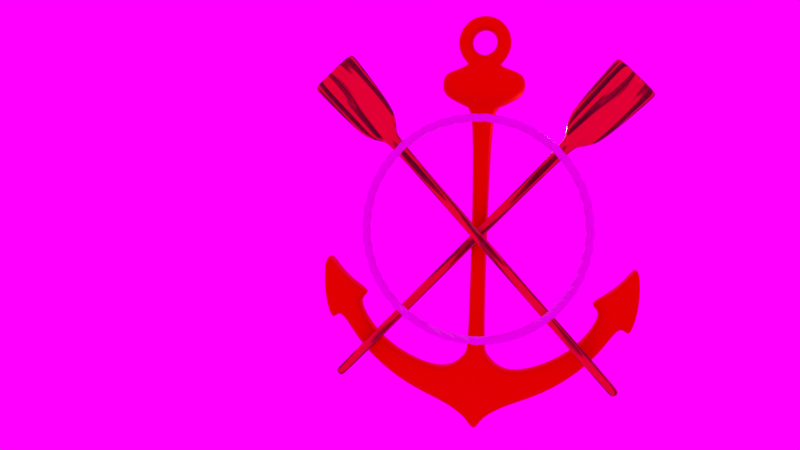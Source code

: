 # Source: shield.blend  (saved by Blender 2.79.0; exported with 4.5.12 LTS)
import bpy
from mathutils import Matrix  # noqa: F401  (used for matrix-valued properties, if any)

bpy.ops.wm.read_factory_settings(use_empty=True)
scene = bpy.context.scene
scene.name = 'Scene'

# ---- collections
col_collection_1 = bpy.data.collections.new('Collection 1'); scene.collection.children.link(col_collection_1)

# ---- images (referenced by path relative to the original .blend; pixels are not part of the script)
import os
ASSET_DIR = os.environ.get("B2B_ASSET_DIR", "")  # directory of the original .blend (textures are referenced by path, not embedded)
HERE = os.path.dirname(os.path.abspath(__file__))  # packed textures are extracted next to this script under _unpacked/

def load_image(name, relpath, width, height, colorspace="sRGB"):
    """Load a texture the original file referenced (path relative to the .blend, or extracted next to this script)."""
    p = next((c for c in (os.path.join(HERE, relpath), os.path.join(ASSET_DIR, relpath)) if relpath and os.path.exists(c)), "")
    if p:
        img = bpy.data.images.load(p, check_existing=True)
        img.name = name
    else:  # same state as the original file: an image datablock whose file is absent (Cycles renders it pink)
        img = bpy.data.images.new(name, width, height)
        img.source = "FILE"
        img.filepath = "//" + (relpath or name)
    img.colorspace_settings.name = colorspace
    return img
img_city_landscape_jpg = load_image('city_landscape.jpg', 'city_landscape.jpg', 1024, 1024, 'sRGB')

# ---- materials (node trees are filled in below, after node groups)
mat_material_004 = bpy.data.materials.new('Material.004')
mat_material_004.alpha_threshold = 0.0
mat_material_004.roughness = 0.5
mat_material_002 = bpy.data.materials.new('Material.002')
mat_material_002.alpha_threshold = 0.0
mat_material_002.roughness = 0.5
mat_material_003 = bpy.data.materials.new('Material.003')
mat_material_003.alpha_threshold = 0.0
mat_material_003.roughness = 0.5

# ---- material node trees
mat_material_004.use_nodes = True; mat_material_004.node_tree.nodes.clear()
_N = mat_material_004.node_tree.nodes; _L = mat_material_004.node_tree.links
n0 = _N.new('ShaderNodeOutputMaterial'); n0.name = 'Material Output'; n0.location = (422, 290)
n1 = _N.new('ShaderNodeBsdfPrincipled'); n1.name = 'Principled BSDF'; n1.location = (66, 381)
n1.width = 150
n1.subsurface_method = 'BURLEY'
n1.inputs[3].default_value = 1.45
n1.inputs[9].default_value = (1.0, 1.0, 1.0)
n2 = _N.new('ShaderNodeBsdfDiffuse'); n2.name = 'Diffuse BSDF'; n2.location = (-341, 300)
n2.inputs[1].default_value = 0.4583
n3 = _N.new('ShaderNodeMixShader'); n3.name = 'Mix Shader'; n3.location = (-111, 362)
n4 = _N.new('ShaderNodeEmission'); n4.name = 'Emission'; n4.location = (-325, 415)
n4.inputs[0].default_value = (0.0, 0.0, 0.0, 1.0)
n4.inputs[1].default_value = 5.3
_L.new(n1.outputs[0], n0.inputs[0])
_L.new(n4.outputs[0], n3.inputs[1])
_L.new(n2.outputs[0], n3.inputs[2])
_L.new(n3.outputs[0], n1.inputs[0])
n0.is_active_output = True
mat_material_002.use_nodes = True; mat_material_002.node_tree.nodes.clear()
_N = mat_material_002.node_tree.nodes; _L = mat_material_002.node_tree.links
n0 = _N.new('ShaderNodeOutputMaterial'); n0.name = 'Material Output'; n0.location = (572, 280)
n1 = _N.new('ShaderNodeTexNoise'); n1.name = 'Musgrave Texture'; n1.location = (-605, 339)
n1.width = 150
n1.normalize = False
n1.inputs[3].default_value = 1.0
n1.inputs[4].default_value = 1.0
n1.inputs[5].default_value = 1.0
n2 = _N.new('ShaderNodeBsdfPrincipled'); n2.name = 'Principled BSDF'; n2.location = (252, 413)
n2.width = 150
n2.subsurface_method = 'BURLEY'
n2.inputs[3].default_value = 1.45
n2.inputs[9].default_value = (1.0, 1.0, 1.0)
n3 = _N.new('ShaderNodeMix'); n3.name = 'Mix'; n3.location = (-322, 341)
n3.data_type = 'RGBA'
n3.blend_type = 'MULTIPLY'
n3.inputs[6].default_value = (0.7508, 0.0, 0.00394, 1.0)
n3.inputs[7].default_value = (0.2168, 0.0, 0.001376, 1.0)
n4 = _N.new('ShaderNodeValToRGB'); n4.name = 'ColorRamp'; n4.location = (-388, 118)
while len(n4.color_ramp.elements) > 1: n4.color_ramp.elements.remove(n4.color_ramp.elements[-1])
n4.color_ramp.elements[0].position = 0.2136; n4.color_ramp.elements[0].color = (0.0, 0.0, 0.0, 1.0)
_e = n4.color_ramp.elements.new(0.9682); _e.color = (1.0, 1.0, 1.0, 1.0)
n5 = _N.new('ShaderNodeBump'); n5.name = 'Bump'; n5.location = (-55, 112)
n5.inputs[1].default_value = 1.4
n5.inputs[2].default_value = 1.0
_L.new(n1.outputs[0], n3.inputs[0])
_L.new(n5.outputs[0], n2.inputs[5])
_L.new(n1.outputs[0], n4.inputs[0])
_L.new(n2.outputs[0], n0.inputs[0])
_L.new(n3.outputs[2], n2.inputs[0])
_L.new(n4.outputs[0], n5.inputs[3])
n0.is_active_output = True
mat_material_003.use_nodes = True; mat_material_003.node_tree.nodes.clear()
_N = mat_material_003.node_tree.nodes; _L = mat_material_003.node_tree.links
n0 = _N.new('ShaderNodeOutputMaterial'); n0.name = 'Material Output'; n0.location = (300, 300)
n1 = _N.new('ShaderNodeBsdfPrincipled'); n1.name = 'Principled BSDF'; n1.location = (7, 416)
n1.width = 150
n1.subsurface_method = 'BURLEY'
n1.inputs[0].default_value = (0.8, 0.0, 0.0007974, 1.0)
n1.inputs[1].default_value = 1.0
n1.inputs[2].default_value = 0.6417
n1.inputs[3].default_value = 1.45
n1.inputs[9].default_value = (1.0, 1.0, 1.0)
_L.new(n1.outputs[0], n0.inputs[0])
n0.is_active_output = True

# ---- world
world_world = bpy.data.worlds.new('World'); scene.world = world_world
world_world.use_nodes = True; world_world.node_tree.nodes.clear()
_N = world_world.node_tree.nodes; _L = world_world.node_tree.links
n0 = _N.new('ShaderNodeOutputWorld'); n0.name = 'World Output'; n0.location = (300, 300)
n1 = _N.new('ShaderNodeBackground'); n1.name = 'Background'; n1.location = (10, 300)
n2 = _N.new('ShaderNodeTexEnvironment'); n2.name = 'Environment Texture'; n2.location = (-247, 367)
n2.width = 140
n2.image = img_city_landscape_jpg
_L.new(n1.outputs[0], n0.inputs[0])
_L.new(n2.outputs[0], n1.inputs[0])
n0.is_active_output = True
world_world.color = (0.05088, 0.05088, 0.05088)
world_world.use_sun_shadow = False
world_world.sun_shadow_jitter_overblur = 0.0
world_world.cycles.sampling_method = 'MANUAL'

# ---- cameras
cam_camera = bpy.data.cameras.new('Camera')
cam_camera.clip_end = 100.0
cam_camera.lens = 35.0
cam_camera.sensor_width = 32.0
cam_camera.sensor_height = 18.0
cam_camera.ortho_scale = 7.314
cam_camera.dof.focus_distance = 0.0

# ---- lights
light_lamp = bpy.data.lights.new('Lamp', 'POINT')
light_lamp.transmission_factor = 0.0
light_lamp.cutoff_distance = 30.0
light_lamp.energy = 100.0
light_lamp.shadow_buffer_clip_start = 1.001
light_lamp.shadow_soft_size = 0.1
light_lamp.shadow_maximum_resolution = 0.006
light_lamp.use_absolute_resolution = True

# ---- meshes
me_circle_001 = bpy.data.meshes.new('Circle.001')
me_circle_001.from_pydata([(0.003348, 6.223e-05, 0.1585), (0.003348, -0.08596, 0.1991), (0.003348, -0.1796, 0.1677), (0.003348, -0.2299, 0.08065), (0.003348, -0.2103, -0.01617), (0.003348, -0.1321, -0.07034), (0.003348, -0.1243, -0.1652), (0.003348, -0.05021, -0.2306), (0.003348, 0.05033, -0.2306), (0.003348, 0.1244, -0.1652), (0.003348, 0.1322, -0.07034), (0.003348, 0.2104, -0.01617), (0.003348, 0.23, 0.08065), (0.003348, 0.1797, 0.1677), (0.003348, 0.08609, 0.1991)], [(1, 0), (2, 1), (3, 2), (4, 3), (5, 4), (6, 5), (7, 6), (8, 7), (9, 8), (10, 9), (11, 10), (12, 11), (13, 12), (14, 13), (0, 14)], [])
me_circle_001.materials.append(mat_material_004)
me_circle_001.use_remesh_preserve_volume = False
me_circle_001.use_remesh_preserve_attributes = False
me_circle_001.use_mirror_vertex_groups = False
me_circle_001.update()
me_plane_001 = bpy.data.meshes.new('Plane.001')
me_plane_001.from_pydata([(1.25, -5.318e-07, 3.133), (1.483, -8.889e-07, 6.754), (0.0, -4.178e-07, 3.127), (0.0, -7.502e-07, 6.747), (0.9047, -4.023e-07, 2.401), (0.0, -3.213e-07, 2.397), (0.4179, -2.592e-07, 1.841), (0.0, -2.231e-07, 1.839), (0.2664, -1.608e-07, 1.384), (0.0, -1.424e-07, 1.383), (0.2664, 1.966e-06, -16.8), (0.0, 1.985e-06, -16.8), (1.25, -0.6879, 3.133), (1.483, -0.6879, 6.754), (0.0, -0.6879, 3.127), (0.0, -0.6879, 6.747), (0.9047, -0.6879, 2.401), (0.0, -0.6879, 2.397), (0.4179, -0.6879, 1.841), (0.0, -0.6879, 1.839), (0.2664, -0.6879, 1.384), (0.0, -0.6879, 1.383), (0.2664, -0.6879, -16.8), (0.0, -0.6879, -16.8), (1.469, -8.679e-07, 6.541), (0.0, -7.306e-07, 6.534), (1.469, -0.6879, 6.541), (0.0, -0.6879, 6.534), (0.0, 1.891e-06, -16.0), (0.2664, 1.873e-06, -16.0), (0.0, -0.6879, -16.0), (0.2664, -0.6879, -16.0)], [], [(25, 3, 1, 24), (0, 4, 5, 2), (4, 6, 7, 5), (6, 8, 9, 7), (29, 10, 11, 28), (27, 26, 13, 15), (12, 14, 17, 16), (16, 17, 19, 18), (18, 19, 21, 20), (31, 30, 23, 22), (24, 1, 13, 26), (29, 8, 20, 31), (8, 6, 18, 20), (1, 3, 15, 13), (6, 4, 16, 18), (4, 0, 12, 16), (11, 10, 22, 23), (0, 24, 26, 12), (14, 12, 26, 27), (2, 25, 24, 0), (10, 29, 31, 22), (20, 21, 30, 31), (8, 29, 28, 9)])
me_plane_001.polygons.foreach_set('use_smooth', [True] * 23)
me_plane_001.materials.append(mat_material_002)
me_plane_001.use_remesh_preserve_volume = False
me_plane_001.use_remesh_preserve_attributes = False
me_plane_001.use_mirror_vertex_groups = False
me_plane_001.update()
me_plane = bpy.data.meshes.new('Plane')
me_plane.from_pydata([(1.25, -5.318e-07, 3.133), (1.483, -8.889e-07, 6.754), (0.0, -4.178e-07, 3.127), (0.0, -7.502e-07, 6.747), (0.9047, -4.023e-07, 2.401), (0.0, -3.213e-07, 2.397), (0.4179, -2.592e-07, 1.841), (0.0, -2.231e-07, 1.839), (0.2664, -1.608e-07, 1.384), (0.0, -1.424e-07, 1.383), (0.2664, 1.966e-06, -16.8), (0.0, 1.985e-06, -16.8), (1.25, -0.6879, 3.133), (1.483, -0.6879, 6.754), (0.0, -0.6879, 3.127), (0.0, -0.6879, 6.747), (0.9047, -0.6879, 2.401), (0.0, -0.6879, 2.397), (0.4179, -0.6879, 1.841), (0.0, -0.6879, 1.839), (0.2664, -0.6879, 1.384), (0.0, -0.6879, 1.383), (0.2664, -0.6879, -16.8), (0.0, -0.6879, -16.8), (1.469, -8.679e-07, 6.541), (0.0, -7.306e-07, 6.534), (1.469, -0.6879, 6.541), (0.0, -0.6879, 6.534), (0.0, 1.891e-06, -16.0), (0.2664, 1.873e-06, -16.0), (0.0, -0.6879, -16.0), (0.2664, -0.6879, -16.0)], [], [(25, 3, 1, 24), (0, 4, 5, 2), (4, 6, 7, 5), (6, 8, 9, 7), (29, 10, 11, 28), (27, 26, 13, 15), (12, 14, 17, 16), (16, 17, 19, 18), (18, 19, 21, 20), (31, 30, 23, 22), (24, 1, 13, 26), (29, 8, 20, 31), (8, 6, 18, 20), (1, 3, 15, 13), (6, 4, 16, 18), (4, 0, 12, 16), (11, 10, 22, 23), (0, 24, 26, 12), (14, 12, 26, 27), (2, 25, 24, 0), (10, 29, 31, 22), (20, 21, 30, 31), (8, 29, 28, 9)])
me_plane.polygons.foreach_set('use_smooth', [True] * 23)
me_plane.materials.append(mat_material_002)
me_plane.use_remesh_preserve_volume = False
me_plane.use_remesh_preserve_attributes = False
me_plane.use_mirror_vertex_groups = False
me_plane.update()
me_circle = bpy.data.meshes.new('Circle')
me_circle.from_pydata([(0.0, 0.726, 1.919e-06), (0.0, -0.6625, 1.877e-06), (0.2657, -0.6096, 1.877e-06), (0.4909, -0.4591, 1.877e-06), (0.6414, -0.2339, 1.898e-06), (0.6942, 0.03176, 1.911e-06), (0.6414, 0.2974, 1.919e-06), (0.4909, 0.5226, 1.919e-06), (0.2657, 0.6731, 1.919e-06), (0.0, 1.509, 1.937e-06), (0.7454, -1.224, 0.00861), (1.044, -1.013, 0.002838), (1.364, -0.5334, 1.893e-06), (1.477, 0.03176, 1.921e-06), (1.364, 0.5969, 1.937e-06), (1.044, 1.076, 1.937e-06), (0.5652, 1.396, 1.937e-06), (1.741, -1.536, 0.0007027), (2.298, -1.811, 1.87e-06), (2.298, -2.744, 1.911e-06), (1.793, -3.128, 7.229e-05), (0.9188, -3.531, 0.003634), (0.4041, -3.671, 0.0002992), (0.4041, -17.11, 2.539e-06), (0.5519, -17.48, 2.555e-06), (1.093, -18.12, 2.583e-06), (1.911, -18.45, 2.598e-06), (1.911, -20.35, 2.68e-06), (0.8369, -20.91, 2.705e-06), (0.3465, -21.42, 2.727e-06), (0.0, -22.1, -0.09907), (3.358, -18.14, 2.659e-06), (3.891, -19.58, 2.722e-06), (5.058, -17.26, 2.77e-06), (5.895, -18.15, 2.809e-06), (6.251, -16.03, 2.898e-06), (7.166, -16.67, 2.926e-06), (6.986, -14.65, 3.021e-06), (7.983, -15.3, 3.053e-06), (8.407, -16.11, 2.979e-06), (6.137, -14.32, 3.051e-06), (8.751, -15.14, 3.056e-06), (7.038, -13.8, 3.11e-06), (8.92, -14.09, 3.133e-06), (7.675, -13.29, 3.175e-06), (8.918, -13.04, 3.215e-06), (8.237, -12.72, 3.24e-06), (8.757, -12.0, 3.306e-06), (0.2657, -0.6096, -0.6084), (0.0, -0.6625, -0.6131), (0.4909, -0.4591, -0.6083), (0.6414, -0.2339, -0.6083), (0.6942, 0.03176, -0.6083), (0.6414, 0.2974, -0.6083), (0.4909, 0.5226, -0.6083), (0.2657, 0.6731, -0.6083), (0.0, 0.726, -0.6083), (0.7454, -1.224, -0.8367), (0.0, -1.164, -0.8562), (1.044, -1.013, -0.7068), (1.364, -0.5334, -0.6083), (1.477, 0.03176, -0.6083), (1.364, 0.5969, -0.6083), (1.044, 1.076, -0.6083), (0.5652, 1.396, -0.6083), (0.0, 1.509, -0.6083), (1.741, -1.536, -0.6533), (0.0, -1.536, -1.104), (2.298, -1.811, -0.6083), (0.0, -1.811, -1.184), (2.298, -2.744, -0.6083), (0.0, -2.744, -1.184), (1.793, -3.128, -0.6287), (0.0, -3.128, -1.04), (0.9188, -3.531, -0.7247), (0.0, -3.531, -0.763), (0.4041, -3.671, -0.6441), (0.0, -3.671, -0.6841), (0.4041, -17.11, -0.6083), (0.0, -17.11, -0.6083), (0.5519, -17.48, -0.6083), (0.0, -17.48, -0.6083), (1.093, -18.12, -0.6083), (0.0, -18.12, -0.6083), (1.911, -18.45, -0.6083), (0.0, -18.45, -0.6083), (1.911, -20.35, -0.6083), (0.0, -20.35, -0.6083), (0.8369, -20.91, -0.6083), (0.0, -20.91, -0.6083), (0.3465, -21.42, -0.6083), (0.0, -21.42, -0.6083), (3.891, -19.58, -0.6083), (3.358, -18.14, -0.6083), (5.895, -18.15, -0.6083), (5.058, -17.26, -0.6083), (7.166, -16.67, -0.6083), (6.251, -16.03, -0.6083), (7.983, -15.3, -0.6083), (6.986, -14.65, -0.6083), (8.407, -16.11, -0.6083), (6.137, -14.32, -0.6083), (8.431, -14.53, -0.6083), (7.678, -14.05, -0.6083), (8.751, -15.14, -0.6083), (7.038, -13.8, -0.6083), (8.664, -13.7, -0.6083), (8.124, -13.42, -0.6083), (8.92, -14.09, -0.6083), (7.675, -13.29, -0.6083), (8.763, -12.86, -0.6083), (8.472, -12.75, -0.6083), (8.918, -13.04, -0.6083), (8.237, -12.72, -0.6083), (8.757, -12.0, -0.6083), (0.2657, -0.6096, 0.5256), (0.0, -0.6625, 0.5304), (0.4909, -0.4591, 0.5255), (0.6414, -0.2339, 0.5255), (0.6942, 0.03176, 0.5255), (0.6414, 0.2974, 0.5255), (0.4909, 0.5226, 0.5255), (0.2657, 0.6731, 0.5255), (0.0, 0.726, 0.5255), (0.7454, -1.224, 0.754), (0.0, -1.164, 0.7735), (1.044, -1.013, 0.6241), (1.364, -0.5334, 0.5255), (1.477, 0.03176, 0.5255), (1.364, 0.5969, 0.5255), (1.044, 1.076, 0.5255), (0.5652, 1.396, 0.5255), (0.0, 1.509, 0.5255), (1.741, -1.536, 0.5706), (0.0, -1.536, 1.021), (2.298, -1.811, 0.5255), (2.298, -2.744, 0.5255), (1.793, -3.128, 0.546), (0.0, -3.128, 0.9574), (0.9188, -3.531, 0.6419), (0.0, -3.531, 0.6803), (0.4041, -3.671, 0.5614), (0.0, -3.671, 0.6014), (0.4041, -17.11, 0.5255), (0.0, -17.11, 0.5255), (0.5519, -17.48, 0.5255), (0.0, -17.48, 0.5255), (1.093, -18.12, 0.5255), (0.0, -18.12, 0.5255), (1.911, -18.45, 0.5255), (0.0, -18.45, 0.5255), (1.911, -20.35, 0.5255), (0.0, -20.35, 0.5255), (0.8369, -20.91, 0.5255), (0.0, -20.91, 0.5255), (0.3465, -21.42, 0.5255), (0.0, -21.42, 0.5255), (3.891, -19.58, 0.5255), (3.358, -18.14, 0.5255), (5.895, -18.15, 0.5255), (5.058, -17.26, 0.5255), (7.166, -16.67, 0.5255), (6.251, -16.03, 0.5255), (7.983, -15.3, 0.5255), (6.986, -14.65, 0.5255), (8.407, -16.11, 0.5255), (6.137, -14.32, 0.5255), (8.431, -14.53, 0.5255), (7.678, -14.05, 0.5255), (8.751, -15.14, 0.5255), (7.038, -13.8, 0.5255), (8.664, -13.7, 0.5255), (8.124, -13.42, 0.5255), (8.92, -14.09, 0.5255), (7.675, -13.29, 0.5255), (8.763, -12.86, 0.5255), (8.472, -12.75, 0.5255), (8.918, -13.04, 0.5255), (8.237, -12.72, 0.5255), (8.757, -12.0, 0.5255), (0.09408, -0.6438, 1.877e-06), (0.09408, -0.6438, -0.6106), (0.264, -1.185, -0.8202), (0.6165, -1.536, -0.983), (0.8136, -1.811, -1.05), (0.8136, -2.744, -1.05), (0.6351, -3.128, -0.9382), (0.3254, -3.531, -0.7157), (0.1431, -3.671, -0.6778), (0.1431, -17.11, -0.6083), (0.1955, -17.48, -0.6083), (0.3871, -18.12, -0.6083), (0.6766, -18.45, -0.6083), (0.6766, -20.35, -0.6083), (0.2964, -20.91, -0.6083), (0.1227, -21.42, -0.6083), (0.09408, -0.6438, 0.5279), (0.264, -1.185, 0.7375), (0.6165, -1.536, 0.9002), (0.8136, -1.811, 0.9668), (0.8136, -2.744, 0.9668), (0.6351, -3.128, 0.8554), (0.3254, -3.531, 0.633), (0.1431, -3.671, 0.5951), (0.1431, -17.11, 0.5255), (0.1955, -17.48, 0.5255), (0.3871, -18.12, 0.5255), (0.6766, -18.45, 0.5255), (0.6766, -20.35, 0.5255), (0.2964, -20.91, 0.5255), (0.1227, -21.42, 0.5255), (0.0, -1.811, 1.101), (0.0, -2.744, 1.101)], [], [(12, 127, 126, 11), (19, 136, 137, 20), (11, 126, 124, 10), (27, 151, 153, 28), (41, 169, 165, 39), (8, 122, 123, 0), (18, 135, 136, 19), (7, 121, 122, 8), (42, 40, 166, 170), (6, 120, 121, 7), (5, 119, 120, 6), (17, 133, 135, 18), (4, 118, 119, 5), (3, 117, 118, 4), (25, 147, 149, 26), (40, 37, 164, 166), (2, 115, 117, 3), (10, 124, 133, 17), (39, 165, 163, 38), (47, 179, 177, 45), (180, 196, 115, 2), (35, 162, 164, 37), (24, 145, 147, 25), (38, 163, 161, 36), (47, 46, 178, 179), (33, 160, 162, 35), (23, 143, 145, 24), (36, 161, 159, 34), (45, 177, 173, 43), (31, 158, 160, 33), (46, 44, 174, 178), (22, 141, 143, 23), (34, 159, 157, 32), (26, 149, 158, 31), (21, 139, 141, 22), (32, 157, 151, 27), (9, 132, 131, 16), (43, 173, 169, 41), (50, 59, 57, 48), (51, 60, 59, 50), (52, 61, 60, 51), (53, 62, 61, 52), (54, 63, 62, 53), (55, 64, 63, 54), (56, 65, 64, 55), (181, 182, 58, 49), (182, 183, 67, 58), (183, 184, 69, 67), (184, 185, 71, 69), (185, 186, 73, 71), (186, 187, 75, 73), (187, 188, 77, 75), (188, 189, 79, 77), (189, 190, 81, 79), (190, 191, 83, 81), (191, 192, 85, 83), (192, 193, 87, 85), (193, 194, 89, 87), (194, 195, 91, 89), (195, 30, 91), (84, 93, 92, 86), (93, 95, 94, 92), (95, 97, 96, 94), (97, 99, 98, 96), (99, 101, 105, 103), (98, 102, 104, 100), (99, 103, 102, 98), (103, 105, 109, 107), (102, 106, 108, 104), (103, 107, 106, 102), (107, 109, 113, 111), (106, 110, 112, 108), (107, 111, 110, 106), (111, 113, 114), (110, 114, 112), (111, 114, 110), (41, 104, 108, 43), (16, 64, 65, 9), (27, 86, 92, 32), (22, 76, 74, 21), (31, 93, 84, 26), (32, 92, 94, 34), (23, 78, 76, 22), (44, 46, 113, 109), (33, 95, 93, 31), (43, 108, 112, 45), (34, 94, 96, 36), (24, 80, 78, 23), (35, 97, 95, 33), (46, 47, 114, 113), (36, 96, 98, 38), (25, 82, 80, 24), (37, 99, 97, 35), (180, 181, 49, 1), (45, 112, 114, 47), (38, 98, 100, 39), (17, 66, 57, 10), (3, 50, 48, 2), (37, 40, 101, 99), (26, 84, 82, 25), (4, 51, 50, 3), (5, 52, 51, 4), (18, 68, 66, 17), (6, 53, 52, 5), (7, 54, 53, 6), (40, 42, 105, 101), (8, 55, 54, 7), (19, 70, 68, 18), (0, 56, 55, 8), (39, 100, 104, 41), (28, 88, 86, 27), (10, 57, 59, 11), (20, 72, 70, 19), (11, 59, 60, 12), (29, 90, 88, 28), (12, 60, 61, 13), (13, 61, 62, 14), (42, 44, 109, 105), (21, 74, 72, 20), (14, 62, 63, 15), (30, 90, 29), (15, 63, 64, 16), (117, 115, 124, 126), (118, 117, 126, 127), (119, 118, 127, 128), (120, 119, 128, 129), (121, 120, 129, 130), (122, 121, 130, 131), (123, 122, 131, 132), (196, 116, 125, 197), (197, 125, 134, 198), (198, 134, 211, 199), (199, 211, 212, 200), (200, 212, 138, 201), (201, 138, 140, 202), (202, 140, 142, 203), (203, 142, 144, 204), (204, 144, 146, 205), (205, 146, 148, 206), (206, 148, 150, 207), (207, 150, 152, 208), (208, 152, 154, 209), (209, 154, 156, 210), (210, 156, 30), (149, 151, 157, 158), (158, 157, 159, 160), (160, 159, 161, 162), (162, 161, 163, 164), (164, 168, 170, 166), (163, 165, 169, 167), (164, 163, 167, 168), (168, 172, 174, 170), (167, 169, 173, 171), (168, 167, 171, 172), (172, 176, 178, 174), (171, 173, 177, 175), (172, 171, 175, 176), (176, 179, 178), (175, 177, 179), (176, 175, 179), (28, 153, 155, 29), (13, 128, 127, 12), (14, 129, 128, 13), (44, 42, 170, 174), (20, 137, 139, 21), (15, 130, 129, 14), (29, 155, 30), (16, 131, 130, 15), (155, 210, 30), (153, 209, 210, 155), (151, 208, 209, 153), (149, 207, 208, 151), (147, 206, 207, 149), (145, 205, 206, 147), (143, 204, 205, 145), (141, 203, 204, 143), (139, 202, 203, 141), (137, 201, 202, 139), (136, 200, 201, 137), (135, 199, 200, 136), (133, 198, 199, 135), (124, 197, 198, 133), (115, 196, 197, 124), (2, 48, 181, 180), (90, 30, 195), (88, 90, 195, 194), (86, 88, 194, 193), (84, 86, 193, 192), (82, 84, 192, 191), (80, 82, 191, 190), (78, 80, 190, 189), (76, 78, 189, 188), (74, 76, 188, 187), (72, 74, 187, 186), (70, 72, 186, 185), (68, 70, 185, 184), (66, 68, 184, 183), (57, 66, 183, 182), (48, 57, 182, 181), (1, 116, 196, 180)])
me_circle.polygons.foreach_set('use_smooth', [True] * 200)
me_circle.materials.append(mat_material_003)
me_circle.use_remesh_preserve_volume = False
me_circle.use_remesh_preserve_attributes = False
me_circle.use_mirror_vertex_groups = False
me_circle.update()

# ---- curves / text
cu_beziercircle = bpy.data.curves.new('BezierCircle', 'CURVE')
cu_beziercircle.dimensions = '3D'
_sp = cu_beziercircle.splines.new('BEZIER'); _sp.bezier_points.add(3)
_sp.bezier_points.foreach_set('co', [-1.0, 0.0, 0.0, 0.0, 1.0, 0.0, 1.0, 0.0, 0.0, 0.0, -1.0, 0.0])
_sp.bezier_points.foreach_set('handle_left', [-1.0, -0.5521, 0.0, -0.5521, 1.0, 0.0, 1.0, 0.5521, 0.0, 0.5521, -1.0, 0.0])
_sp.bezier_points.foreach_set('handle_right', [-1.0, 0.5521, 0.0, 0.5521, 1.0, 0.0, 1.0, -0.5521, 0.0, -0.5521, -1.0, 0.0])
for _p, _l, _r in zip(_sp.bezier_points, ['AUTO', 'AUTO', 'AUTO', 'AUTO'], ['AUTO', 'AUTO', 'AUTO', 'AUTO']): _p.handle_left_type = _l; _p.handle_right_type = _r
_sp.order_u = 0
_sp.order_v = 0
_sp.use_cyclic_u = True
cu_beziercircle.use_path = True
cu_beziercircle.use_path_clamp = True
cu_beziercircle.bevel_resolution = 0
cu_beziercircle.fill_mode = 'HALF'

# ---- objects
ob_ropecircle = bpy.data.objects.new('RopeCircle', cu_beziercircle)
ob_rope = bpy.data.objects.new('Rope', me_circle_001)
ob_oar02 = bpy.data.objects.new('Oar02', me_plane_001)
ob_oar01 = bpy.data.objects.new('Oar01', me_plane)
ob_anchor = bpy.data.objects.new('Anchor', me_circle)
ob_lamp = bpy.data.objects.new('Lamp', light_lamp)
ob_camera = bpy.data.objects.new('Camera', cam_camera)

# ---- transforms, parenting, visibility, modifiers, constraints
ob_ropecircle.location = (0.0, -1.939, 0.2305)
ob_ropecircle.rotation_euler = (1.571, -0.0, 0.0)
ob_ropecircle.scale = (6.065, 6.065, 6.065)
ob_ropecircle.lineart.crease_threshold = 0.0
ob_rope.location = (0.0, -1.939, 0.0)
ob_rope.lineart.crease_threshold = 0.0
_m = ob_rope.modifiers.new('Screw', 'SCREW')
_m.iterations = 3
_m.axis = 'X'
_m.screw_offset = 2.46
_m.merge_threshold = 0.1
_m.use_merge_vertices = True
_m = ob_rope.modifiers.new('Array', 'ARRAY')
_m.fit_type = 'FIT_CURVE'
_m.curve = ob_ropecircle
_m.constant_offset_displace = (0.0, 0.0, 0.0)
_m.use_merge_vertices = True
_m.use_merge_vertices_cap = True
_m.merge_threshold = 0.1
_m = ob_rope.modifiers.new('Curve', 'CURVE')
_m.object = ob_ropecircle
_m.deform_axis = 'NEG_X'
_m = ob_rope.modifiers.new('Subsurf', 'SUBSURF')
_m.uv_smooth = 'PRESERVE_CORNERS'
_m.quality = 2
_m.levels = 2
_m.show_only_control_edges = False
ob_oar02.location = (3.62, -0.5431, 3.754)
ob_oar02.rotation_euler = (0.0, 0.7503, 0.0)
ob_oar02.lineart.crease_threshold = 0.0
_m = ob_oar02.modifiers.new('Mirror', 'MIRROR')
_m.use_clip = True
_m = ob_oar02.modifiers.new('Subsurf', 'SUBSURF')
_m.uv_smooth = 'PRESERVE_CORNERS'
_m.quality = 2
_m.levels = 2
_m.show_only_control_edges = False
ob_oar01.location = (-3.65, -1.267, 3.806)
ob_oar01.rotation_euler = (0.0, -0.7505, 0.0)
ob_oar01.lineart.crease_threshold = 0.0
_m = ob_oar01.modifiers.new('Mirror', 'MIRROR')
_m.use_clip = True
_m = ob_oar01.modifiers.new('Subsurf', 'SUBSURF')
_m.uv_smooth = 'PRESERVE_CORNERS'
_m.quality = 2
_m.levels = 2
_m.show_only_control_edges = False
ob_anchor.location = (0.0, 0.0, 10.46)
ob_anchor.rotation_euler = (1.571, -0.0, 0.0)
ob_anchor.lineart.crease_threshold = 0.0
_m = ob_anchor.modifiers.new('Mirror', 'MIRROR')
_m.use_clip = True
_m = ob_anchor.modifiers.new('Subsurf', 'SUBSURF')
_m.uv_smooth = 'PRESERVE_CORNERS'
_m.quality = 2
_m.levels = 3
_m.show_only_control_edges = False
ob_lamp.location = (4.076, 1.005, 5.904)
ob_lamp.rotation_euler = (0.6503, 0.05522, 1.866)
ob_lamp.lock_rotations_4d = False
ob_lamp.empty_display_type = 'ARROWS'
ob_lamp.color = (0.0, 0.0, 0.0, 0.0)
ob_lamp.lineart.crease_threshold = 0.0
ob_camera.location = (4.606, -49.26, 4.664)
ob_camera.rotation_euler = (1.481, -0.02301, 0.1864)
ob_camera.lock_rotations_4d = False
ob_camera.empty_display_type = 'ARROWS'
ob_camera.color = (0.0, 0.0, 0.0, 0.0)
ob_camera.display_type = 'WIRE'
ob_camera.lineart.crease_threshold = 0.0

# ---- collection membership
col_collection_1.objects.link(ob_ropecircle)
col_collection_1.objects.link(ob_rope)
col_collection_1.objects.link(ob_oar02)
col_collection_1.objects.link(ob_oar01)
col_collection_1.objects.link(ob_anchor)
col_collection_1.objects.link(ob_lamp)
col_collection_1.objects.link(ob_camera)

# ---- scene / render settings (as saved in the file)
scene.camera = ob_camera
scene.frame_start = 1; scene.frame_end = 250; scene.frame_set(1)
scene.render.engine = 'CYCLES'
scene.render.resolution_percentage = 50
scene.render.dither_intensity = 0.0
scene.cycles.use_denoising = False
scene.cycles.samples = 128
scene.cycles.sampling_pattern = 'TABULATED_SOBOL'
scene.cycles.use_adaptive_sampling = False
scene.cycles.use_light_tree = False
scene.cycles.blur_glossy = 0.0
scene.cycles.sample_clamp_indirect = 0.0
scene.view_settings.view_transform = 'Standard'
bpy.context.view_layer.update()
